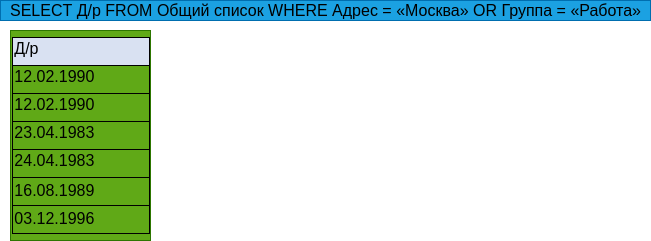

The diagram above was exported from draw.io. Its source (the exported page's mxGraphModel, read from the mxfile embedded in the PNG):
<mxGraphModel dx="564" dy="294" grid="1" gridSize="10" guides="1" tooltips="1" connect="1" arrows="1" fold="1" page="1" pageScale="1" pageWidth="850" pageHeight="1100" math="0" shadow="0">
  <root>
    <mxCell id="0" />
    <mxCell id="1" parent="0" />
    <mxCell id="4" value="&lt;span id=&quot;docs-internal-guid-d0cd472f-7fff-34fc-84cc-320f65876afe&quot;&gt;&lt;span style=&quot;font-size: 12pt ; font-family: &amp;#34;arial&amp;#34; ; color: rgb(0 , 0 , 0) ; background-color: transparent ; vertical-align: baseline&quot;&gt;SELECT Д/р FROM Общий список WHERE Адрес = «Москва» OR Группа = «Работа»&lt;/span&gt;&lt;/span&gt;" style="text;html=1;align=center;verticalAlign=middle;resizable=0;points=[];autosize=1;strokeColor=#006EAF;fillColor=#1ba1e2;fontColor=#ffffff;" vertex="1" parent="1">
      <mxGeometry x="30" y="20" width="650" height="20" as="geometry" />
    </mxCell>
    <mxCell id="5" value="&lt;b style=&quot;font-weight: normal&quot; id=&quot;docs-internal-guid-95a15c72-7fff-12b4-a2b6-88fc031c894c&quot;&gt;&lt;div dir=&quot;ltr&quot; style=&quot;margin-left: 0pt&quot; align=&quot;left&quot;&gt;&lt;table style=&quot;border: none ; border-collapse: collapse&quot;&gt;&lt;colgroup&gt;&lt;col width=&quot;167&quot;&gt;&lt;col width=&quot;96&quot;&gt;&lt;col width=&quot;81&quot;&gt;&lt;col width=&quot;92&quot;&gt;&lt;col width=&quot;138&quot;&gt;&lt;col width=&quot;158&quot;&gt;&lt;col width=&quot;111&quot;&gt;&lt;/colgroup&gt;&lt;tbody&gt;&lt;tr style=&quot;height: 21.214285714285715pt&quot;&gt;&lt;td style=&quot;border-left: solid #000000 0.9375pt ; border-right: solid #000000 0.9375pt ; border-bottom: solid #000000 0.9375pt ; border-top: solid #000000 0.9375pt ; vertical-align: middle ; background-color: #d9e1f2 ; padding: 1pt 1pt 5pt 1pt ; overflow: hidden ; overflow-wrap: break-word&quot;&gt;&lt;p dir=&quot;ltr&quot; style=&quot;line-height: 1.08 ; margin-top: 0pt ; margin-bottom: 0pt&quot;&gt;&lt;span style=&quot;font-size: 12pt ; font-family: &amp;#34;arial&amp;#34; ; color: rgb(0 , 0 , 0) ; background-color: transparent ; font-weight: 400 ; font-style: normal ; font-variant: normal ; text-decoration: none ; vertical-align: baseline&quot;&gt;Д/р&lt;/span&gt;&lt;/p&gt;&lt;/td&gt;&lt;/tr&gt;&lt;tr style=&quot;height: 21.214285714285715pt&quot;&gt;&lt;td style=&quot;border-left: solid #000000 0.9375pt ; border-right: solid #000000 0.9375pt ; border-bottom: solid #000000 0.9375pt ; border-top: solid #000000 0.9375pt ; vertical-align: middle ; padding: 1pt 1pt 5pt 1pt ; overflow: hidden ; overflow-wrap: break-word&quot;&gt;&lt;p dir=&quot;ltr&quot; style=&quot;line-height: 1.08 ; margin-top: 0pt ; margin-bottom: 0pt&quot;&gt;&lt;span style=&quot;font-size: 12pt ; font-family: &amp;#34;arial&amp;#34; ; color: rgb(0 , 0 , 0) ; background-color: transparent ; font-weight: 400 ; font-style: normal ; font-variant: normal ; text-decoration: none ; vertical-align: baseline&quot;&gt;12.02.1990&lt;/span&gt;&lt;/p&gt;&lt;/td&gt;&lt;/tr&gt;&lt;tr style=&quot;height: 21.214285714285715pt&quot;&gt;&lt;td style=&quot;border-left: solid #000000 0.9375pt ; border-right: solid #000000 0.9375pt ; border-bottom: solid #000000 0.9375pt ; border-top: solid #000000 0.9375pt ; vertical-align: middle ; padding: 1pt 1pt 5pt 1pt ; overflow: hidden ; overflow-wrap: break-word&quot;&gt;&lt;p dir=&quot;ltr&quot; style=&quot;line-height: 1.08 ; margin-top: 0pt ; margin-bottom: 0pt&quot;&gt;&lt;span style=&quot;font-size: 12pt ; font-family: &amp;#34;arial&amp;#34; ; color: rgb(0 , 0 , 0) ; background-color: transparent ; font-weight: 400 ; font-style: normal ; font-variant: normal ; text-decoration: none ; vertical-align: baseline&quot;&gt;12.02.1990&lt;/span&gt;&lt;/p&gt;&lt;/td&gt;&lt;/tr&gt;&lt;tr style=&quot;height: 21.214285714285715pt&quot;&gt;&lt;td style=&quot;border-left: solid #000000 0.9375pt ; border-right: solid #000000 0.9375pt ; border-bottom: solid #000000 0.9375pt ; border-top: solid #000000 0.9375pt ; vertical-align: middle ; padding: 1pt 1pt 5pt 1pt ; overflow: hidden ; overflow-wrap: break-word&quot;&gt;&lt;p dir=&quot;ltr&quot; style=&quot;line-height: 1.08 ; margin-top: 0pt ; margin-bottom: 0pt&quot;&gt;&lt;span style=&quot;font-size: 12pt ; font-family: &amp;#34;arial&amp;#34; ; color: rgb(0 , 0 , 0) ; background-color: transparent ; font-weight: 400 ; font-style: normal ; font-variant: normal ; text-decoration: none ; vertical-align: baseline&quot;&gt;23.04.1983&lt;/span&gt;&lt;/p&gt;&lt;/td&gt;&lt;/tr&gt;&lt;tr style=&quot;height: 21.214285714285715pt&quot;&gt;&lt;td style=&quot;border-left: solid #000000 0.9375pt ; border-right: solid #000000 0.9375pt ; border-bottom: solid #000000 0.9375pt ; border-top: solid #000000 0.9375pt ; vertical-align: middle ; padding: 1pt 1pt 5pt 1pt ; overflow: hidden ; overflow-wrap: break-word&quot;&gt;&lt;p dir=&quot;ltr&quot; style=&quot;line-height: 1.08 ; margin-top: 0pt ; margin-bottom: 0pt&quot;&gt;&lt;span style=&quot;font-size: 12pt ; font-family: &amp;#34;arial&amp;#34; ; color: rgb(0 , 0 , 0) ; background-color: transparent ; font-weight: 400 ; font-style: normal ; font-variant: normal ; text-decoration: none ; vertical-align: baseline&quot;&gt;24.04.1983&lt;/span&gt;&lt;/p&gt;&lt;/td&gt;&lt;/tr&gt;&lt;tr style=&quot;height: 21.214285714285715pt&quot;&gt;&lt;td style=&quot;border-left: solid #000000 0.9375pt ; border-right: solid #000000 0.9375pt ; border-bottom: solid #000000 0.9375pt ; border-top: solid #000000 0.9375pt ; vertical-align: bottom ; padding: 1pt 1pt 5pt 1pt ; overflow: hidden ; overflow-wrap: break-word&quot;&gt;&lt;p dir=&quot;ltr&quot; style=&quot;line-height: 1.08 ; margin-top: 0pt ; margin-bottom: 0pt&quot;&gt;&lt;span style=&quot;font-size: 12pt ; font-family: &amp;#34;arial&amp;#34; ; color: rgb(0 , 0 , 0) ; background-color: transparent ; font-weight: 400 ; font-style: normal ; font-variant: normal ; text-decoration: none ; vertical-align: baseline&quot;&gt;16.08.1989&lt;/span&gt;&lt;/p&gt;&lt;/td&gt;&lt;/tr&gt;&lt;tr style=&quot;height: 21.214285714285715pt&quot;&gt;&lt;td style=&quot;border-left: solid #000000 0.9375pt ; border-right: solid #000000 0.9375pt ; border-bottom: solid #000000 0.9375pt ; border-top: solid #000000 0.9375pt ; vertical-align: bottom ; padding: 1pt 1pt 5pt 1pt ; overflow: hidden ; overflow-wrap: break-word&quot;&gt;&lt;p dir=&quot;ltr&quot; style=&quot;line-height: 1.08 ; margin-top: 0pt ; margin-bottom: 0pt&quot;&gt;&lt;span style=&quot;font-size: 12pt ; font-family: &amp;#34;arial&amp;#34; ; color: rgb(0 , 0 , 0) ; background-color: transparent ; font-weight: 400 ; font-style: normal ; font-variant: normal ; text-decoration: none ; vertical-align: baseline&quot;&gt;03.12.1996&lt;/span&gt;&lt;/p&gt;&lt;/td&gt;&lt;/tr&gt;&lt;/tbody&gt;&lt;/table&gt;&lt;/div&gt;&lt;/b&gt;" style="text;whiteSpace=wrap;html=1;fillColor=#60a917;fontColor=#ffffff;strokeColor=#2D7600;" vertex="1" parent="1">
      <mxGeometry x="40" y="50" width="140" height="210" as="geometry" />
    </mxCell>
  </root>
</mxGraphModel>